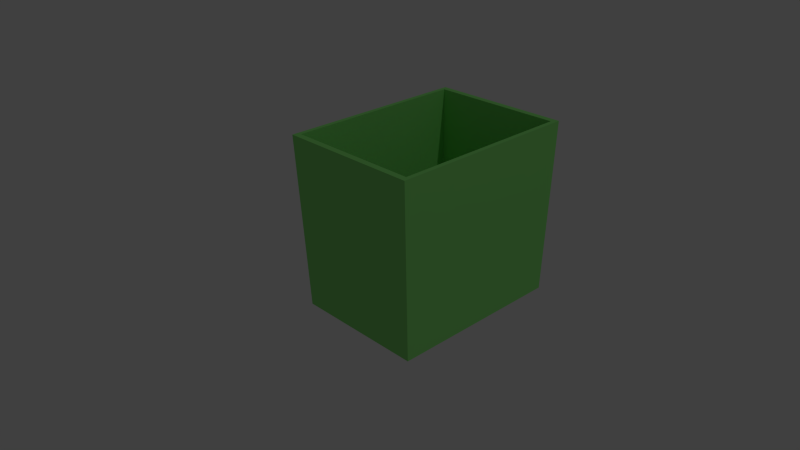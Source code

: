 # Source: green_bin.blend  (saved by Blender 2.76.0; exported with 4.5.12 LTS)
import bpy
from mathutils import Matrix  # noqa: F401  (used for matrix-valued properties, if any)

bpy.ops.wm.read_factory_settings(use_empty=True)
scene = bpy.context.scene
scene.name = 'Scene'

# ---- collections
col_collection_1 = bpy.data.collections.new('Collection 1'); scene.collection.children.link(col_collection_1)

# ---- materials (node trees are filled in below, after node groups)
mat_green = bpy.data.materials.new('green')
mat_green.alpha_threshold = 0.0
mat_green.use_transparent_shadow = False
mat_green.diffuse_color = (0.2662, 0.8, 0.1978, 1.0)
mat_green.roughness = 0.5
mat_green.line_color = (0.0, 0.0, 0.0, 1.0)
mat_black_matte = bpy.data.materials.new('BLACK MATTE')
mat_black_matte.alpha_threshold = 0.0
mat_black_matte.use_transparent_shadow = False
mat_black_matte.diffuse_color = (0.1333, 0.1333, 0.1333, 1.0)
mat_black_matte.roughness = 0.5
mat_black_matte.line_color = (0.0, 0.0, 0.0, 1.0)

# ---- material node trees

# ---- world
world_world = bpy.data.worlds.new('World'); scene.world = world_world
world_world.color = (0.05088, 0.05088, 0.05088)
world_world.use_sun_shadow = False
world_world.sun_shadow_jitter_overblur = 0.0
world_world.cycles.sampling_method = 'MANUAL'
world_world.cycles.sample_map_resolution = 256

# ---- cameras
cam_camera = bpy.data.cameras.new('Camera')
cam_camera.clip_end = 100.0
cam_camera.lens = 35.0
cam_camera.sensor_width = 32.0
cam_camera.sensor_height = 18.0
cam_camera.ortho_scale = 7.314
cam_camera.dof.focus_distance = 0.0
cam_camera.dof.aperture_fstop = 128.0

# ---- lights
light_lamp = bpy.data.lights.new('Lamp', 'POINT')
light_lamp.transmission_factor = 0.0
light_lamp.cutoff_distance = 30.0
light_lamp.energy = 100.0
light_lamp.shadow_buffer_clip_start = 1.001
light_lamp.shadow_soft_size = 0.1
light_lamp.shadow_maximum_resolution = 0.006
light_lamp.use_absolute_resolution = True
light_lamp.cycles.use_multiple_importance_sampling = False

# ---- meshes
me_green_bin = bpy.data.meshes.new('green_bin')
me_green_bin.from_pydata([(-0.1229, -0.166, -0.152), (-0.1284, -0.1734, 0.182), (-0.1229, 0.166, -0.152), (-0.1284, 0.1734, 0.182), (0.1229, -0.166, -0.152), (0.1284, -0.1734, 0.182), (0.1229, 0.166, -0.152), (0.1284, 0.1734, 0.182), (-0.137, -0.185, 0.182), (-0.137, 0.185, 0.182), (0.137, 0.185, 0.182), (0.137, -0.185, 0.182), (-0.1216, -0.1642, -0.09408), (-0.1216, 0.1642, -0.09408), (0.1216, 0.1642, -0.09408), (0.1216, -0.1642, -0.09408), (-0.1278, 0.1726, -0.152), (-0.1278, -0.1726, -0.152), (0.1278, 0.1726, -0.152), (0.1278, -0.1726, -0.152), (-0.1229, -0.166, -0.1384), (-0.1229, 0.166, -0.1384), (0.1229, 0.166, -0.1384), (0.1229, -0.166, -0.1384), (-0.1216, -0.1642, -0.06288), (-0.1216, 0.1642, -0.06288), (0.1216, 0.1642, -0.06288), (0.1216, -0.1642, -0.06288), (0.1366, 0.1846, 0.1822), (0.125, 0.1729, -0.1526), (-0.125, 0.1729, -0.1526), (-0.1366, 0.1846, 0.1822), (0.1366, 0.1821, 0.1823), (0.125, 0.1704, -0.1525), (-0.125, 0.1704, -0.1525), (-0.1366, 0.1821, 0.1823), (0.1371, 0.1845, 0.1822), (0.1371, -0.1845, 0.1822), (0.1254, -0.1725, -0.1526), (0.1254, 0.1725, -0.1526), (0.1346, 0.1845, 0.1823), (0.1346, -0.1845, 0.1823), (0.1229, -0.1725, -0.1525), (0.1229, 0.1725, -0.1525), (-0.1254, 0.1725, -0.1526), (-0.1254, -0.1725, -0.1526), (-0.1371, -0.1843, 0.1822), (-0.1371, 0.1843, 0.1822), (-0.1229, 0.1725, -0.1525), (-0.1229, -0.1725, -0.1525), (-0.1346, -0.1843, 0.1823), (-0.1346, 0.1843, 0.1823), (0.125, 0.1725, -0.1389), (0.125, -0.1725, -0.1389), (-0.125, -0.1725, -0.1389), (-0.125, 0.1725, -0.1389), (0.125, 0.1725, -0.1364), (0.125, -0.1725, -0.1364), (-0.125, -0.1725, -0.1364), (-0.125, 0.1725, -0.1364), (0.125, -0.1729, -0.1526), (0.134, -0.1846, 0.1822), (-0.134, -0.1846, 0.1822), (-0.125, -0.1729, -0.1526), (0.125, -0.1704, -0.1525), (0.134, -0.1821, 0.1823), (-0.134, -0.1821, 0.1823), (-0.125, -0.1704, -0.1525), (-0.0675, -0.1075, -0.1673), (-0.0675, -0.1075, -0.1373), (-0.0675, -0.0925, -0.1673), (-0.0675, -0.0925, -0.1373), (-0.0525, -0.1075, -0.1673), (-0.0525, -0.1075, -0.1373), (-0.0525, -0.0925, -0.1673), (-0.0525, -0.0925, -0.1373), (0.07, 0.115, -0.1423), (0.07, 0.085, -0.1423), (0.0739, 0.115, -0.1427), (0.0739, 0.085, -0.1427), (0.07765, 0.115, -0.1438), (0.07765, 0.085, -0.1438), (0.08111, 0.115, -0.1456), (0.08111, 0.085, -0.1456), (0.08414, 0.115, -0.1481), (0.08414, 0.085, -0.1481), (0.08663, 0.115, -0.1512), (0.08663, 0.085, -0.1512), (0.08848, 0.115, -0.1546), (0.08848, 0.085, -0.1546), (0.08962, 0.115, -0.1584), (0.08962, 0.085, -0.1584), (0.09, 0.115, -0.1623), (0.09, 0.085, -0.1623), (0.08962, 0.115, -0.1662), (0.08962, 0.085, -0.1662), (0.08848, 0.115, -0.1699), (0.08848, 0.085, -0.1699), (0.08663, 0.115, -0.1734), (0.08663, 0.085, -0.1734), (0.08414, 0.115, -0.1764), (0.08414, 0.085, -0.1764), (0.08111, 0.115, -0.1789), (0.08111, 0.085, -0.1789), (0.07765, 0.115, -0.1807), (0.07765, 0.085, -0.1807), (0.0739, 0.115, -0.1819), (0.0739, 0.085, -0.1819), (0.07, 0.115, -0.1823), (0.07, 0.085, -0.1823), (0.0661, 0.115, -0.1819), (0.0661, 0.085, -0.1819), (0.06235, 0.115, -0.1807), (0.06235, 0.085, -0.1807), (0.05889, 0.115, -0.1789), (0.05889, 0.085, -0.1789), (0.05586, 0.115, -0.1764), (0.05586, 0.085, -0.1764), (0.05337, 0.115, -0.1734), (0.05337, 0.085, -0.1734), (0.05152, 0.115, -0.1699), (0.05152, 0.085, -0.1699), (0.05038, 0.115, -0.1662), (0.05038, 0.085, -0.1662), (0.05, 0.115, -0.1623), (0.05, 0.085, -0.1623), (0.05038, 0.115, -0.1584), (0.05038, 0.085, -0.1584), (0.05152, 0.115, -0.1546), (0.05152, 0.085, -0.1546), (0.05337, 0.115, -0.1512), (0.05337, 0.085, -0.1512), (0.05586, 0.115, -0.1481), (0.05586, 0.085, -0.1481), (0.05889, 0.115, -0.1456), (0.05889, 0.085, -0.1456), (0.06235, 0.115, -0.1438), (0.06235, 0.085, -0.1438), (0.0661, 0.115, -0.1427), (0.0661, 0.085, -0.1427), (-0.07, -0.085, -0.1423), (-0.07, -0.115, -0.1423), (-0.0661, -0.085, -0.1427), (-0.0661, -0.115, -0.1427), (-0.06235, -0.085, -0.1438), (-0.06235, -0.115, -0.1438), (-0.05889, -0.085, -0.1456), (-0.05889, -0.115, -0.1456), (-0.05586, -0.085, -0.1481), (-0.05586, -0.115, -0.1481), (-0.05337, -0.085, -0.1512), (-0.05337, -0.115, -0.1512), (-0.05152, -0.085, -0.1546), (-0.05152, -0.115, -0.1546), (-0.05038, -0.085, -0.1584), (-0.05038, -0.115, -0.1584), (-0.05, -0.085, -0.1623), (-0.05, -0.115, -0.1623), (-0.05038, -0.085, -0.1662), (-0.05038, -0.115, -0.1662), (-0.05152, -0.085, -0.1699), (-0.05152, -0.115, -0.1699), (-0.05337, -0.085, -0.1734), (-0.05337, -0.115, -0.1734), (-0.05586, -0.085, -0.1764), (-0.05586, -0.115, -0.1764), (-0.05889, -0.085, -0.1789), (-0.05889, -0.115, -0.1789), (-0.06235, -0.085, -0.1807), (-0.06235, -0.115, -0.1807), (-0.0661, -0.085, -0.1819), (-0.0661, -0.115, -0.1819), (-0.07, -0.085, -0.1823), (-0.07, -0.115, -0.1823), (-0.0739, -0.085, -0.1819), (-0.0739, -0.115, -0.1819), (-0.07765, -0.085, -0.1807), (-0.07765, -0.115, -0.1807), (-0.08111, -0.085, -0.1789), (-0.08111, -0.115, -0.1789), (-0.08414, -0.085, -0.1764), (-0.08414, -0.115, -0.1764), (-0.08663, -0.085, -0.1734), (-0.08663, -0.115, -0.1734), (-0.08848, -0.085, -0.1699), (-0.08848, -0.115, -0.1699), (-0.08962, -0.085, -0.1662), (-0.08962, -0.115, -0.1662), (-0.09, -0.085, -0.1623), (-0.09, -0.115, -0.1623), (-0.08962, -0.085, -0.1584), (-0.08962, -0.115, -0.1584), (-0.08848, -0.085, -0.1546), (-0.08848, -0.115, -0.1546), (-0.08663, -0.085, -0.1512), (-0.08663, -0.115, -0.1512), (-0.08414, -0.085, -0.1481), (-0.08414, -0.115, -0.1481), (-0.08111, -0.085, -0.1456), (-0.08111, -0.115, -0.1456), (-0.07765, -0.085, -0.1438), (-0.07765, -0.115, -0.1438), (-0.0739, -0.085, -0.1427), (-0.0739, -0.115, -0.1427), (0.07, -0.085, -0.1423), (0.07, -0.115, -0.1423), (0.0739, -0.085, -0.1427), (0.0739, -0.115, -0.1427), (0.07765, -0.085, -0.1438), (0.07765, -0.115, -0.1438), (0.08111, -0.085, -0.1456), (0.08111, -0.115, -0.1456), (0.08414, -0.085, -0.1481), (0.08414, -0.115, -0.1481), (0.08663, -0.085, -0.1512), (0.08663, -0.115, -0.1512), (0.08848, -0.085, -0.1546), (0.08848, -0.115, -0.1546), (0.08962, -0.085, -0.1584), (0.08962, -0.115, -0.1584), (0.09, -0.085, -0.1623), (0.09, -0.115, -0.1623), (0.08962, -0.085, -0.1662), (0.08962, -0.115, -0.1662), (0.08848, -0.085, -0.1699), (0.08848, -0.115, -0.1699), (0.08663, -0.085, -0.1734), (0.08663, -0.115, -0.1734), (0.08414, -0.085, -0.1764), (0.08414, -0.115, -0.1764), (0.08111, -0.085, -0.1789), (0.08111, -0.115, -0.1789), (0.07765, -0.085, -0.1807), (0.07765, -0.115, -0.1807), (0.0739, -0.085, -0.1819), (0.0739, -0.115, -0.1819), (0.07, -0.085, -0.1823), (0.07, -0.115, -0.1823), (0.0661, -0.085, -0.1819), (0.0661, -0.115, -0.1819), (0.06235, -0.085, -0.1807), (0.06235, -0.115, -0.1807), (0.05889, -0.085, -0.1789), (0.05889, -0.115, -0.1789), (0.05586, -0.085, -0.1764), (0.05586, -0.115, -0.1764), (0.05337, -0.085, -0.1734), (0.05337, -0.115, -0.1734), (0.05152, -0.085, -0.1699), (0.05152, -0.115, -0.1699), (0.05038, -0.085, -0.1662), (0.05038, -0.115, -0.1662), (0.05, -0.085, -0.1623), (0.05, -0.115, -0.1623), (0.05038, -0.085, -0.1584), (0.05038, -0.115, -0.1584), (0.05152, -0.085, -0.1546), (0.05152, -0.115, -0.1546), (0.05337, -0.085, -0.1512), (0.05337, -0.115, -0.1512), (0.05586, -0.085, -0.1481), (0.05586, -0.115, -0.1481), (0.05889, -0.085, -0.1456), (0.05889, -0.115, -0.1456), (0.06235, -0.085, -0.1438), (0.06235, -0.115, -0.1438), (0.0661, -0.085, -0.1427), (0.0661, -0.115, -0.1427), (-0.07, 0.115, -0.1423), (-0.07, 0.085, -0.1423), (-0.0661, 0.115, -0.1427), (-0.0661, 0.085, -0.1427), (-0.06235, 0.115, -0.1438), (-0.06235, 0.085, -0.1438), (-0.05889, 0.115, -0.1456), (-0.05889, 0.085, -0.1456), (-0.05586, 0.115, -0.1481), (-0.05586, 0.085, -0.1481), (-0.05337, 0.115, -0.1512), (-0.05337, 0.085, -0.1512), (-0.05152, 0.115, -0.1546), (-0.05152, 0.085, -0.1546), (-0.05038, 0.115, -0.1584), (-0.05038, 0.085, -0.1584), (-0.05, 0.115, -0.1623), (-0.05, 0.085, -0.1623), (-0.05038, 0.115, -0.1662), (-0.05038, 0.085, -0.1662), (-0.05152, 0.115, -0.1699), (-0.05152, 0.085, -0.1699), (-0.05337, 0.115, -0.1734), (-0.05337, 0.085, -0.1734), (-0.05586, 0.115, -0.1764), (-0.05586, 0.085, -0.1764), (-0.05889, 0.115, -0.1789), (-0.05889, 0.085, -0.1789), (-0.06235, 0.115, -0.1807), (-0.06235, 0.085, -0.1807), (-0.0661, 0.115, -0.1819), (-0.0661, 0.085, -0.1819), (-0.07, 0.115, -0.1823), (-0.07, 0.085, -0.1823), (-0.0739, 0.115, -0.1819), (-0.0739, 0.085, -0.1819), (-0.07765, 0.115, -0.1807), (-0.07765, 0.085, -0.1807), (-0.08111, 0.115, -0.1789), (-0.08111, 0.085, -0.1789), (-0.08414, 0.115, -0.1764), (-0.08414, 0.085, -0.1764), (-0.08663, 0.115, -0.1734), (-0.08663, 0.085, -0.1734), (-0.08848, 0.115, -0.1699), (-0.08848, 0.085, -0.1699), (-0.08962, 0.115, -0.1662), (-0.08962, 0.085, -0.1662), (-0.09, 0.115, -0.1623), (-0.09, 0.085, -0.1623), (-0.08962, 0.115, -0.1584), (-0.08962, 0.085, -0.1584), (-0.08848, 0.115, -0.1546), (-0.08848, 0.085, -0.1546), (-0.08663, 0.115, -0.1512), (-0.08663, 0.085, -0.1512), (-0.08414, 0.115, -0.1481), (-0.08414, 0.085, -0.1481), (-0.08111, 0.115, -0.1456), (-0.08111, 0.085, -0.1456), (-0.07765, 0.115, -0.1438), (-0.07765, 0.085, -0.1438), (-0.0739, 0.115, -0.1427), (-0.0739, 0.085, -0.1427), (-0.0675, 0.0925, -0.1673), (-0.0675, 0.0925, -0.1373), (-0.0675, 0.1075, -0.1673), (-0.0675, 0.1075, -0.1373), (-0.0525, 0.0925, -0.1673), (-0.0525, 0.0925, -0.1373), (-0.0525, 0.1075, -0.1673), (-0.0525, 0.1075, -0.1373), (0.0525, 0.0925, -0.1673), (0.0525, 0.0925, -0.1373), (0.0525, 0.1075, -0.1673), (0.0525, 0.1075, -0.1373), (0.0675, 0.0925, -0.1673), (0.0675, 0.0925, -0.1373), (0.0675, 0.1075, -0.1673), (0.0675, 0.1075, -0.1373), (0.0525, -0.1075, -0.1673), (0.0525, -0.1075, -0.1373), (0.0525, -0.0925, -0.1673), (0.0525, -0.0925, -0.1373), (0.0675, -0.1075, -0.1673), (0.0675, -0.1075, -0.1373), (0.0675, -0.0925, -0.1673), (0.0675, -0.0925, -0.1373), (-0.1216, -0.1642, -0.1139), (-0.1216, 0.1642, -0.1139), (0.1216, 0.1642, -0.1139), (0.1216, -0.1642, -0.1139)], [(28, 32), (29, 33), (30, 34), (31, 35), (36, 40), (37, 41), (38, 42), (39, 43), (44, 48), (45, 49), (46, 50), (47, 51), (52, 56), (53, 57), (54, 58), (55, 59), (60, 64), (61, 65), (62, 66), (63, 67)], [(8, 9, 16, 17), (9, 10, 18, 16), (10, 11, 19, 18), (11, 8, 17, 19), (25, 24, 356, 357), (1, 5, 15, 12), (1, 3, 9, 8), (3, 7, 10, 9), (7, 5, 11, 10), (5, 1, 8, 11), (15, 14, 26, 27), (7, 3, 13, 14), (5, 7, 14, 15), (3, 1, 12, 13), (2, 0, 17, 16), (6, 2, 16, 18), (4, 6, 18, 19), (0, 4, 19, 17), (20, 21, 22, 23), (2, 21, 20, 0), (6, 22, 21, 2), (4, 23, 22, 6), (0, 20, 23, 4), (13, 12, 24, 25), (12, 15, 27, 24), (14, 13, 25, 26), (69, 71, 70, 68), (71, 75, 74, 70), (75, 73, 72, 74), (73, 69, 68, 72), (68, 70, 74, 72), (73, 75, 71, 69), (76, 77, 79, 78), (78, 79, 81, 80), (80, 81, 83, 82), (82, 83, 85, 84), (84, 85, 87, 86), (86, 87, 89, 88), (88, 89, 91, 90), (90, 91, 93, 92), (92, 93, 95, 94), (94, 95, 97, 96), (96, 97, 99, 98), (98, 99, 101, 100), (100, 101, 103, 102), (102, 103, 105, 104), (104, 105, 107, 106), (106, 107, 109, 108), (108, 109, 111, 110), (110, 111, 113, 112), (112, 113, 115, 114), (114, 115, 117, 116), (116, 117, 119, 118), (118, 119, 121, 120), (120, 121, 123, 122), (122, 123, 125, 124), (124, 125, 127, 126), (126, 127, 129, 128), (128, 129, 131, 130), (130, 131, 133, 132), (132, 133, 135, 134), (134, 135, 137, 136), (79, 77, 139, 137, 135, 133, 131, 129, 127, 125, 123, 121, 119, 117, 115, 113, 111, 109, 107, 105, 103, 101, 99, 97, 95, 93, 91, 89, 87, 85, 83, 81), (138, 139, 77, 76), (136, 137, 139, 138), (76, 78, 80, 82, 84, 86, 88, 90, 92, 94, 96, 98, 100, 102, 104, 106, 108, 110, 112, 114, 116, 118, 120, 122, 124, 126, 128, 130, 132, 134, 136, 138), (140, 141, 143, 142), (142, 143, 145, 144), (144, 145, 147, 146), (146, 147, 149, 148), (148, 149, 151, 150), (150, 151, 153, 152), (152, 153, 155, 154), (154, 155, 157, 156), (156, 157, 159, 158), (158, 159, 161, 160), (160, 161, 163, 162), (162, 163, 165, 164), (164, 165, 167, 166), (166, 167, 169, 168), (168, 169, 171, 170), (170, 171, 173, 172), (172, 173, 175, 174), (174, 175, 177, 176), (176, 177, 179, 178), (178, 179, 181, 180), (180, 181, 183, 182), (182, 183, 185, 184), (184, 185, 187, 186), (186, 187, 189, 188), (188, 189, 191, 190), (190, 191, 193, 192), (192, 193, 195, 194), (194, 195, 197, 196), (196, 197, 199, 198), (198, 199, 201, 200), (143, 141, 203, 201, 199, 197, 195, 193, 191, 189, 187, 185, 183, 181, 179, 177, 175, 173, 171, 169, 167, 165, 163, 161, 159, 157, 155, 153, 151, 149, 147, 145), (202, 203, 141, 140), (200, 201, 203, 202), (140, 142, 144, 146, 148, 150, 152, 154, 156, 158, 160, 162, 164, 166, 168, 170, 172, 174, 176, 178, 180, 182, 184, 186, 188, 190, 192, 194, 196, 198, 200, 202), (204, 205, 207, 206), (206, 207, 209, 208), (208, 209, 211, 210), (210, 211, 213, 212), (212, 213, 215, 214), (214, 215, 217, 216), (216, 217, 219, 218), (218, 219, 221, 220), (220, 221, 223, 222), (222, 223, 225, 224), (224, 225, 227, 226), (226, 227, 229, 228), (228, 229, 231, 230), (230, 231, 233, 232), (232, 233, 235, 234), (234, 235, 237, 236), (236, 237, 239, 238), (238, 239, 241, 240), (240, 241, 243, 242), (242, 243, 245, 244), (244, 245, 247, 246), (246, 247, 249, 248), (248, 249, 251, 250), (250, 251, 253, 252), (252, 253, 255, 254), (254, 255, 257, 256), (256, 257, 259, 258), (258, 259, 261, 260), (260, 261, 263, 262), (262, 263, 265, 264), (207, 205, 267, 265, 263, 261, 259, 257, 255, 253, 251, 249, 247, 245, 243, 241, 239, 237, 235, 233, 231, 229, 227, 225, 223, 221, 219, 217, 215, 213, 211, 209), (266, 267, 205, 204), (264, 265, 267, 266), (204, 206, 208, 210, 212, 214, 216, 218, 220, 222, 224, 226, 228, 230, 232, 234, 236, 238, 240, 242, 244, 246, 248, 250, 252, 254, 256, 258, 260, 262, 264, 266), (268, 269, 271, 270), (270, 271, 273, 272), (272, 273, 275, 274), (274, 275, 277, 276), (276, 277, 279, 278), (278, 279, 281, 280), (280, 281, 283, 282), (282, 283, 285, 284), (284, 285, 287, 286), (286, 287, 289, 288), (288, 289, 291, 290), (290, 291, 293, 292), (292, 293, 295, 294), (294, 295, 297, 296), (296, 297, 299, 298), (298, 299, 301, 300), (300, 301, 303, 302), (302, 303, 305, 304), (304, 305, 307, 306), (306, 307, 309, 308), (308, 309, 311, 310), (310, 311, 313, 312), (312, 313, 315, 314), (314, 315, 317, 316), (316, 317, 319, 318), (318, 319, 321, 320), (320, 321, 323, 322), (322, 323, 325, 324), (324, 325, 327, 326), (326, 327, 329, 328), (271, 269, 331, 329, 327, 325, 323, 321, 319, 317, 315, 313, 311, 309, 307, 305, 303, 301, 299, 297, 295, 293, 291, 289, 287, 285, 283, 281, 279, 277, 275, 273), (330, 331, 269, 268), (328, 329, 331, 330), (268, 270, 272, 274, 276, 278, 280, 282, 284, 286, 288, 290, 292, 294, 296, 298, 300, 302, 304, 306, 308, 310, 312, 314, 316, 318, 320, 322, 324, 326, 328, 330), (333, 335, 334, 332), (335, 339, 338, 334), (339, 337, 336, 338), (337, 333, 332, 336), (332, 334, 338, 336), (337, 339, 335, 333), (341, 343, 342, 340), (343, 347, 346, 342), (347, 345, 344, 346), (345, 341, 340, 344), (340, 342, 346, 344), (345, 347, 343, 341), (349, 351, 350, 348), (351, 355, 354, 350), (355, 353, 352, 354), (353, 349, 348, 352), (348, 350, 354, 352), (353, 355, 351, 349), (359, 358, 357, 356), (24, 27, 359, 356), (26, 25, 357, 358), (27, 26, 358, 359)])
me_green_bin.polygons.foreach_set('material_index', [0, 0, 0, 0, 0, 0, 0, 0, 0, 0, 0, 0, 0, 0, 0, 0, 0, 0, 0, 0, 0, 0, 0, 0, 0, 0, 1, 1, 1, 1, 1, 1, 1, 1, 1, 1, 1, 1, 1, 1, 1, 1, 1, 1, 1, 1, 1, 1, 1, 1, 1, 1, 1, 1, 1, 1, 1, 1, 1, 1, 1, 1, 1, 1, 1, 1, 1, 1, 1, 1, 1, 1, 1, 1, 1, 1, 1, 1, 1, 1, 1, 1, 1, 1, 1, 1, 1, 1, 1, 1, 1, 1, 1, 1, 1, 1, 1, 1, 1, 1, 1, 1, 1, 1, 1, 1, 1, 1, 1, 1, 1, 1, 1, 1, 1, 1, 1, 1, 1, 1, 1, 1, 1, 1, 1, 1, 1, 1, 1, 1, 1, 1, 1, 1, 1, 1, 1, 1, 1, 1, 1, 1, 1, 1, 1, 1, 1, 1, 1, 1, 1, 1, 1, 1, 1, 1, 1, 1, 1, 1, 1, 1, 1, 1, 1, 1, 1, 1, 1, 1, 1, 1, 1, 1, 1, 1, 1, 1, 1, 1, 1, 1, 1, 1, 1, 1, 0, 0, 0, 0])
me_green_bin.materials.append(mat_green)
me_green_bin.materials.append(mat_black_matte)
me_green_bin.use_remesh_preserve_volume = False
me_green_bin.use_remesh_preserve_attributes = False
me_green_bin.use_mirror_vertex_groups = False
me_green_bin.update()

# ---- objects
ob_green_bin = bpy.data.objects.new('green_bin', me_green_bin)
ob_lamp = bpy.data.objects.new('Lamp', light_lamp)
ob_camera = bpy.data.objects.new('Camera', cam_camera)

# ---- transforms, parenting, visibility, modifiers, constraints
ob_green_bin.location = (0.0, 0.0, -8.382e-09)
ob_green_bin.lineart.crease_threshold = 0.0
ob_lamp.location = (4.076, 1.005, 5.904)
ob_lamp.rotation_euler = (0.6503, 0.05522, 1.866)
ob_lamp.lock_rotations_4d = False
ob_lamp.empty_display_type = 'ARROWS'
ob_lamp.color = (0.0, 0.0, 0.0, 0.0)
ob_lamp.lineart.crease_threshold = 0.0
ob_camera.location = (1.0, -1.0, 0.7)
ob_camera.rotation_euler = (1.109, 0.01082, 0.8149)
ob_camera.lock_rotations_4d = False
ob_camera.empty_display_type = 'ARROWS'
ob_camera.color = (0.0, 0.0, 0.0, 0.0)
ob_camera.display_type = 'WIRE'
ob_camera.lineart.crease_threshold = 0.0

# ---- collection membership
col_collection_1.objects.link(ob_green_bin)
col_collection_1.objects.link(ob_lamp)
col_collection_1.objects.link(ob_camera)

# ---- scene / render settings (as saved in the file)
scene.camera = ob_camera
scene.frame_start = 1; scene.frame_end = 250; scene.frame_set(1)
scene.render.engine = 'BLENDER_EEVEE_NEXT'
scene.render.resolution_percentage = 50
scene.render.dither_intensity = 0.0
scene.cycles.use_denoising = False
scene.cycles.samples = 10
scene.cycles.sampling_pattern = 'TABULATED_SOBOL'
scene.cycles.light_sampling_threshold = 0.0
scene.cycles.use_adaptive_sampling = False
scene.cycles.use_light_tree = False
scene.cycles.blur_glossy = 0.0
scene.cycles.pixel_filter_type = 'GAUSSIAN'
scene.cycles.sample_clamp_indirect = 0.0
scene.view_settings.view_transform = 'Standard'
bpy.context.view_layer.update()
